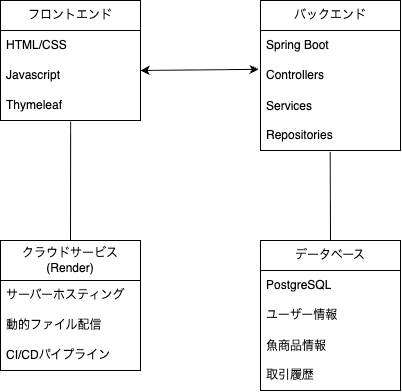

The diagram above was exported from draw.io. Its source (the exported page's mxGraphModel, read from the mxfile embedded in the PNG):
<mxGraphModel dx="922" dy="517" grid="1" gridSize="10" guides="1" tooltips="1" connect="1" arrows="1" fold="1" page="1" pageScale="1" pageWidth="827" pageHeight="1169" math="0" shadow="0">
  <root>
    <mxCell id="0" />
    <mxCell id="1" parent="0" />
    <mxCell id="p4-tBDDuX1Xnt3vbRfYs-15" value="フロントエンド" style="swimlane;fontStyle=0;childLayout=stackLayout;horizontal=1;startSize=30;horizontalStack=0;resizeParent=1;resizeParentMax=0;resizeLast=0;collapsible=1;marginBottom=0;whiteSpace=wrap;html=1;" parent="1" vertex="1">
      <mxGeometry x="220" y="120" width="140" height="120" as="geometry" />
    </mxCell>
    <mxCell id="p4-tBDDuX1Xnt3vbRfYs-16" value="HTML/CSS" style="text;strokeColor=none;fillColor=none;align=left;verticalAlign=middle;spacingLeft=4;spacingRight=4;overflow=hidden;points=[[0,0.5],[1,0.5]];portConstraint=eastwest;rotatable=0;whiteSpace=wrap;html=1;" parent="p4-tBDDuX1Xnt3vbRfYs-15" vertex="1">
      <mxGeometry y="30" width="140" height="30" as="geometry" />
    </mxCell>
    <mxCell id="p4-tBDDuX1Xnt3vbRfYs-17" value="Javascript" style="text;strokeColor=none;fillColor=none;align=left;verticalAlign=middle;spacingLeft=4;spacingRight=4;overflow=hidden;points=[[0,0.5],[1,0.5]];portConstraint=eastwest;rotatable=0;whiteSpace=wrap;html=1;" parent="p4-tBDDuX1Xnt3vbRfYs-15" vertex="1">
      <mxGeometry y="60" width="140" height="30" as="geometry" />
    </mxCell>
    <mxCell id="p4-tBDDuX1Xnt3vbRfYs-18" value="Thymeleaf" style="text;strokeColor=none;fillColor=none;align=left;verticalAlign=middle;spacingLeft=4;spacingRight=4;overflow=hidden;points=[[0,0.5],[1,0.5]];portConstraint=eastwest;rotatable=0;whiteSpace=wrap;html=1;" parent="p4-tBDDuX1Xnt3vbRfYs-15" vertex="1">
      <mxGeometry y="90" width="140" height="30" as="geometry" />
    </mxCell>
    <mxCell id="WO-MbFvqc5L0sU-p0U9A-1" value="バックエンド" style="swimlane;fontStyle=0;childLayout=stackLayout;horizontal=1;startSize=30;horizontalStack=0;resizeParent=1;resizeParentMax=0;resizeLast=0;collapsible=1;marginBottom=0;whiteSpace=wrap;html=1;" vertex="1" parent="1">
      <mxGeometry x="480" y="120" width="140" height="150" as="geometry" />
    </mxCell>
    <mxCell id="WO-MbFvqc5L0sU-p0U9A-2" value="Spring Boot" style="text;strokeColor=none;fillColor=none;align=left;verticalAlign=middle;spacingLeft=4;spacingRight=4;overflow=hidden;points=[[0,0.5],[1,0.5]];portConstraint=eastwest;rotatable=0;whiteSpace=wrap;html=1;" vertex="1" parent="WO-MbFvqc5L0sU-p0U9A-1">
      <mxGeometry y="30" width="140" height="30" as="geometry" />
    </mxCell>
    <mxCell id="WO-MbFvqc5L0sU-p0U9A-3" value="Controllers" style="text;strokeColor=none;fillColor=none;align=left;verticalAlign=middle;spacingLeft=4;spacingRight=4;overflow=hidden;points=[[0,0.5],[1,0.5]];portConstraint=eastwest;rotatable=0;whiteSpace=wrap;html=1;" vertex="1" parent="WO-MbFvqc5L0sU-p0U9A-1">
      <mxGeometry y="60" width="140" height="30" as="geometry" />
    </mxCell>
    <mxCell id="WO-MbFvqc5L0sU-p0U9A-4" value="Services&lt;div&gt;&lt;br&gt;&lt;/div&gt;&lt;div&gt;Repositories&lt;/div&gt;" style="text;strokeColor=none;fillColor=none;align=left;verticalAlign=middle;spacingLeft=4;spacingRight=4;overflow=hidden;points=[[0,0.5],[1,0.5]];portConstraint=eastwest;rotatable=0;whiteSpace=wrap;html=1;" vertex="1" parent="WO-MbFvqc5L0sU-p0U9A-1">
      <mxGeometry y="90" width="140" height="60" as="geometry" />
    </mxCell>
    <mxCell id="WO-MbFvqc5L0sU-p0U9A-9" value="データベース" style="swimlane;fontStyle=0;childLayout=stackLayout;horizontal=1;startSize=30;horizontalStack=0;resizeParent=1;resizeParentMax=0;resizeLast=0;collapsible=1;marginBottom=0;whiteSpace=wrap;html=1;" vertex="1" parent="1">
      <mxGeometry x="480" y="360" width="140" height="150" as="geometry" />
    </mxCell>
    <mxCell id="WO-MbFvqc5L0sU-p0U9A-10" value="PostgreSQL" style="text;strokeColor=none;fillColor=none;align=left;verticalAlign=middle;spacingLeft=4;spacingRight=4;overflow=hidden;points=[[0,0.5],[1,0.5]];portConstraint=eastwest;rotatable=0;whiteSpace=wrap;html=1;" vertex="1" parent="WO-MbFvqc5L0sU-p0U9A-9">
      <mxGeometry y="30" width="140" height="30" as="geometry" />
    </mxCell>
    <mxCell id="WO-MbFvqc5L0sU-p0U9A-11" value="ユーザー情報" style="text;strokeColor=none;fillColor=none;align=left;verticalAlign=middle;spacingLeft=4;spacingRight=4;overflow=hidden;points=[[0,0.5],[1,0.5]];portConstraint=eastwest;rotatable=0;whiteSpace=wrap;html=1;" vertex="1" parent="WO-MbFvqc5L0sU-p0U9A-9">
      <mxGeometry y="60" width="140" height="30" as="geometry" />
    </mxCell>
    <mxCell id="WO-MbFvqc5L0sU-p0U9A-12" value="&lt;div&gt;魚商品情報&lt;/div&gt;&lt;div&gt;&lt;br&gt;&lt;/div&gt;&lt;div&gt;取引履歴&lt;/div&gt;" style="text;strokeColor=none;fillColor=none;align=left;verticalAlign=middle;spacingLeft=4;spacingRight=4;overflow=hidden;points=[[0,0.5],[1,0.5]];portConstraint=eastwest;rotatable=0;whiteSpace=wrap;html=1;" vertex="1" parent="WO-MbFvqc5L0sU-p0U9A-9">
      <mxGeometry y="90" width="140" height="60" as="geometry" />
    </mxCell>
    <mxCell id="WO-MbFvqc5L0sU-p0U9A-13" value="クラウドサービス(Render)" style="swimlane;fontStyle=0;childLayout=stackLayout;horizontal=1;startSize=40;horizontalStack=0;resizeParent=1;resizeParentMax=0;resizeLast=0;collapsible=1;marginBottom=0;whiteSpace=wrap;html=1;" vertex="1" parent="1">
      <mxGeometry x="220" y="360" width="140" height="130" as="geometry" />
    </mxCell>
    <mxCell id="WO-MbFvqc5L0sU-p0U9A-14" value="サーバーホスティング" style="text;strokeColor=none;fillColor=none;align=left;verticalAlign=middle;spacingLeft=4;spacingRight=4;overflow=hidden;points=[[0,0.5],[1,0.5]];portConstraint=eastwest;rotatable=0;whiteSpace=wrap;html=1;" vertex="1" parent="WO-MbFvqc5L0sU-p0U9A-13">
      <mxGeometry y="40" width="140" height="30" as="geometry" />
    </mxCell>
    <mxCell id="WO-MbFvqc5L0sU-p0U9A-15" value="動的ファイル配信" style="text;strokeColor=none;fillColor=none;align=left;verticalAlign=middle;spacingLeft=4;spacingRight=4;overflow=hidden;points=[[0,0.5],[1,0.5]];portConstraint=eastwest;rotatable=0;whiteSpace=wrap;html=1;" vertex="1" parent="WO-MbFvqc5L0sU-p0U9A-13">
      <mxGeometry y="70" width="140" height="30" as="geometry" />
    </mxCell>
    <mxCell id="WO-MbFvqc5L0sU-p0U9A-16" value="CI/CDパイプライン" style="text;strokeColor=none;fillColor=none;align=left;verticalAlign=middle;spacingLeft=4;spacingRight=4;overflow=hidden;points=[[0,0.5],[1,0.5]];portConstraint=eastwest;rotatable=0;whiteSpace=wrap;html=1;" vertex="1" parent="WO-MbFvqc5L0sU-p0U9A-13">
      <mxGeometry y="100" width="140" height="30" as="geometry" />
    </mxCell>
    <mxCell id="WO-MbFvqc5L0sU-p0U9A-17" value="" style="endArrow=classic;startArrow=classic;html=1;rounded=0;entryX=-0.013;entryY=0.294;entryDx=0;entryDy=0;entryPerimeter=0;exitX=1;exitY=0.333;exitDx=0;exitDy=0;exitPerimeter=0;" edge="1" parent="1" source="p4-tBDDuX1Xnt3vbRfYs-17" target="WO-MbFvqc5L0sU-p0U9A-3">
      <mxGeometry width="50" height="50" relative="1" as="geometry">
        <mxPoint x="370" y="180" as="sourcePoint" />
        <mxPoint x="570" y="280" as="targetPoint" />
      </mxGeometry>
    </mxCell>
    <mxCell id="WO-MbFvqc5L0sU-p0U9A-18" value="" style="endArrow=none;html=1;rounded=0;entryX=0.498;entryY=1.024;entryDx=0;entryDy=0;entryPerimeter=0;exitX=0.5;exitY=0;exitDx=0;exitDy=0;" edge="1" parent="1" source="WO-MbFvqc5L0sU-p0U9A-9" target="WO-MbFvqc5L0sU-p0U9A-4">
      <mxGeometry width="50" height="50" relative="1" as="geometry">
        <mxPoint x="430" y="290" as="sourcePoint" />
        <mxPoint x="480" y="240" as="targetPoint" />
      </mxGeometry>
    </mxCell>
    <mxCell id="WO-MbFvqc5L0sU-p0U9A-19" value="" style="endArrow=none;html=1;rounded=0;entryX=0.501;entryY=1.04;entryDx=0;entryDy=0;entryPerimeter=0;exitX=0.5;exitY=0;exitDx=0;exitDy=0;" edge="1" parent="1" source="WO-MbFvqc5L0sU-p0U9A-13" target="p4-tBDDuX1Xnt3vbRfYs-18">
      <mxGeometry width="50" height="50" relative="1" as="geometry">
        <mxPoint x="430" y="290" as="sourcePoint" />
        <mxPoint x="480" y="240" as="targetPoint" />
      </mxGeometry>
    </mxCell>
  </root>
</mxGraphModel>